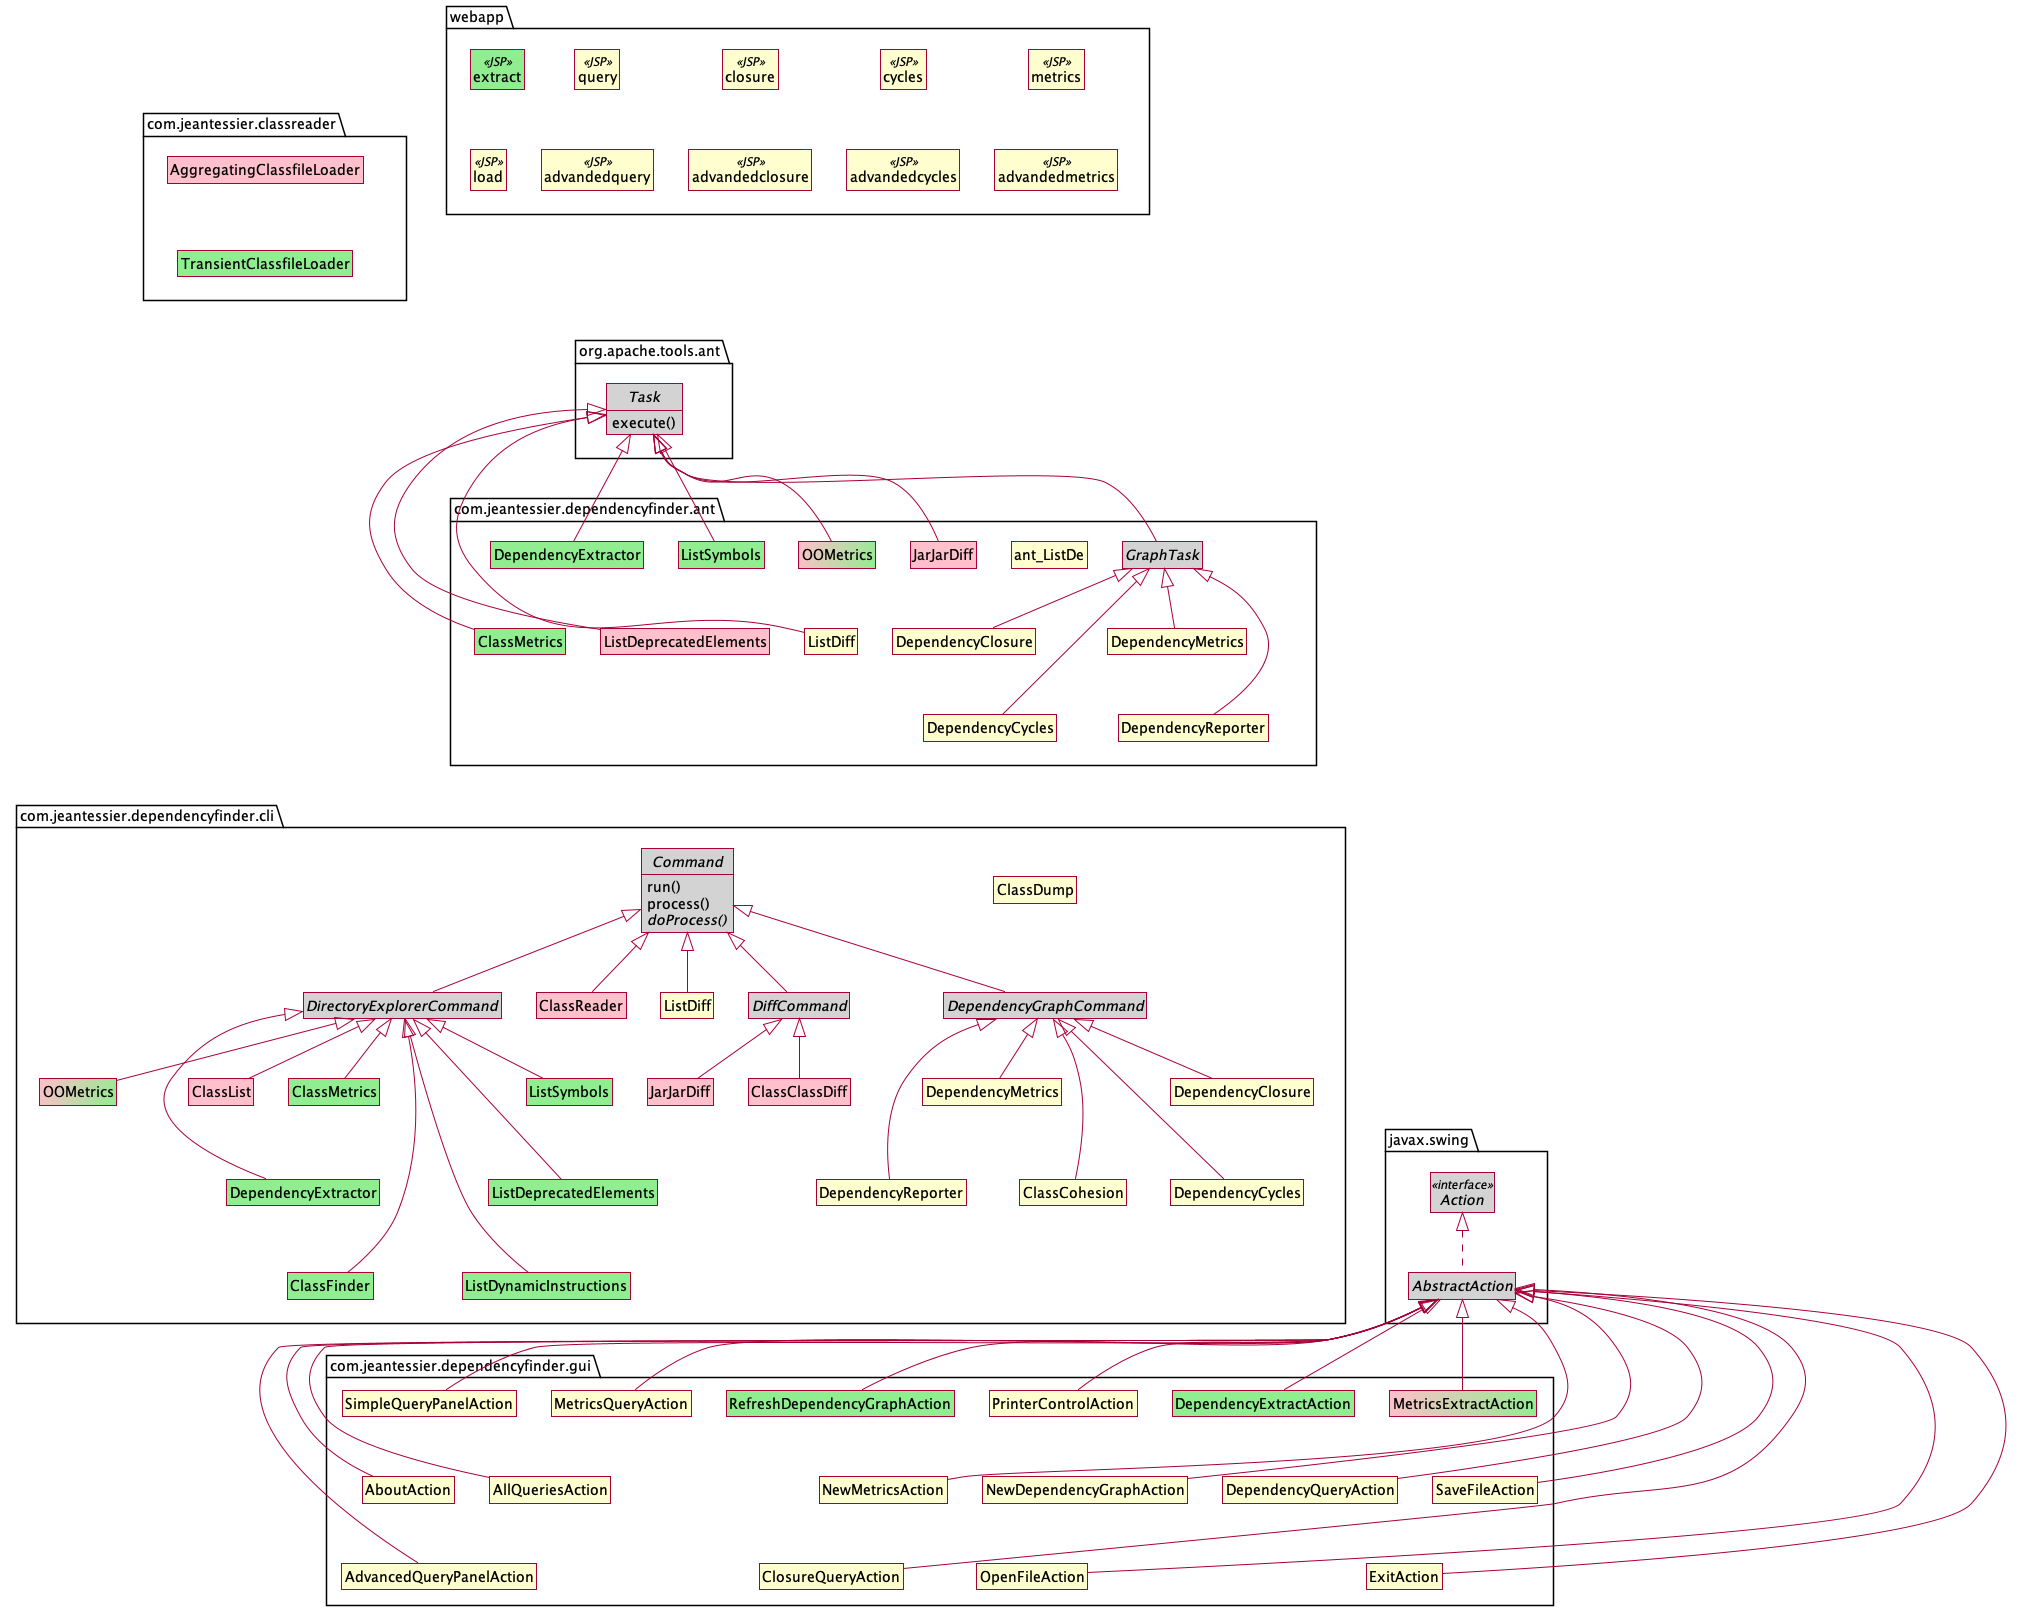

The diagram above was rendered by PlantUML. Its source (embedded in the PNG):
@startuml

skin rose
skinparam style strictuml

set separator none
hide empty members

package com.jeantessier.classreader {
  class AggregatingClassfileLoader #pink

  class TransientClassfileLoader #lightgreen

  AggregatingClassfileLoader -[hidden]-> TransientClassfileLoader
}

package org.apache.tools.ant {
  abstract Task #lightgrey {
    execute()
  }
}

package com.jeantessier.dependencyfinder.ant {
  abstract GraphTask #lightgrey
  Task <|-- GraphTask

  class "ClassMetrics" as ant_ClassMetrics #lightgreen
  Task <|-- ant_ClassMetrics

  class "DependencyClosure" as ant_DependencyClosure
  GraphTask <|-- ant_DependencyClosure

  class "DependencyCycles" as ant_DependencyCycles
  GraphTask <|-- ant_DependencyCycles

  class "DependencyExtractor" as ant_DependencyExtractor #lightgreen
  Task <|-- ant_DependencyExtractor

  class "DependencyMetrics" as ant_DependencyMetrics
  GraphTask <|-- ant_DependencyMetrics

  class "DependencyReporter" as ant_DependencyReporter
  GraphTask <|-- ant_DependencyReporter

  class "JarJarDiff" as ant_JarJarDiff #pink
  Task <|-- ant_JarJarDiff

  class "ListDeprecatedElements" as ant_ListDeprecatedElements #pink
  Task <|-- ant_ListDeprecatedElements

  class "ListDiff" as ant_ListDiff
  Task <|-- ant_ListDiff

  class "ListSymbols" as ant_ListSymbols #lightgreen
  Task <|-- ant_ListSymbols

  class "OOMetrics" as ant_OOMetrics #pink/lightgreen
  Task <|-- ant_OOMetrics

  ant_DependencyClosure -[hidden]-> ant_DependencyCycles
  ant_DependencyMetrics -[hidden]-> ant_DependencyReporter
  ant_JarJarDiff -[hidden]-> ant_ListDeprecatedElements
  ant_DependencyExtractor -[hidden]-> ant_ClassMetrics
  ant_ListDe -[hidden]-> ant_ListDiff
}

package com.jeantessier.dependencyfinder.cli {
  abstract Command #lightgrey {
    run()
    process()
    {abstract} doProcess()
  }

  abstract DiffCommand #lightgrey
  Command <|-- DiffCommand

  abstract DependencyGraphCommand #lightgrey
  Command <|-- DependencyGraphCommand

  abstract DirectoryExplorerCommand #lightgrey
  Command <|-- DirectoryExplorerCommand

  class "ClassClassDiff" as cli_ClassClassDiff #pink
  DiffCommand <|-- cli_ClassClassDiff

  class "ClassCohesion" as cli_ClassCohesion
  DependencyGraphCommand <|-- cli_ClassCohesion

  class "ClassDump" as cli_ClassDump

  class "ClassFinder" as cli_ClassFinder #lightgreen
  DirectoryExplorerCommand <|-- cli_ClassFinder

  class "ClassList" as cli_ClassList #pink
  DirectoryExplorerCommand <|-- cli_ClassList

  class "ClassMetrics" as cli_ClassMetrics #lightgreen
  DirectoryExplorerCommand <|-- cli_ClassMetrics

  class "ClassReader" as cli_ClassReader #pink
  Command <|-- cli_ClassReader

  class "DependencyClosure" as cli_DependencyClosure
  DependencyGraphCommand <|-- cli_DependencyClosure

  class "DependencyCycles" as cli_DependencyCycles
  DependencyGraphCommand <|-- cli_DependencyCycles

  class "DependencyExtractor" as cli_DependencyExtractor #lightgreen
  DirectoryExplorerCommand <|-- cli_DependencyExtractor

  class "DependencyMetrics" as cli_DependencyMetrics
  DependencyGraphCommand <|-- cli_DependencyMetrics

  class "DependencyReporter" as cli_DependencyReporter
  DependencyGraphCommand <|-- cli_DependencyReporter

  class "JarJarDiff" as cli_JarJarDiff #pink
  DiffCommand <|-- cli_JarJarDiff

  class "ListDeprecatedElements" as cli_ListDeprecatedElements #lightgreen
  DirectoryExplorerCommand <|-- cli_ListDeprecatedElements

  class "ListDiff" as cli_ListDiff
  Command <|-- cli_ListDiff

  class "ListDynamicInstructions" as cli_ListDynamicInstructions #lightgreen
  DirectoryExplorerCommand <|-- cli_ListDynamicInstructions

  class "ListSymbols" as cli_ListSymbols #lightgreen
  DirectoryExplorerCommand <|-- cli_ListSymbols

  class "OOMetrics" as cli_OOMetrics #pink/lightgreen
  DirectoryExplorerCommand <|-- cli_OOMetrics

  cli_DependencyClosure -[hidden]-> cli_DependencyCycles
  cli_DependencyMetrics -[hidden]-> cli_DependencyReporter
  cli_DependencyMetrics -[hidden]-> cli_ClassCohesion
  cli_ClassMetrics -[hidden]-> cli_DependencyExtractor
  cli_ListDeprecatedElements -[hidden]-> cli_ListDynamicInstructions
  cli_DependencyExtractor -[hidden]-> cli_ClassFinder
  cli_ListSymbols -[hidden]-> cli_ListDeprecatedElements
}

package javax.swing {
  interface Action <<interface>> #lightgrey

  abstract AbstractAction #lightgrey
  Action <|.. AbstractAction
}

package com.jeantessier.dependencyfinder.gui {
  class AboutAction
  AbstractAction <|-- AboutAction

  class AdvancedQueryPanelAction
  AbstractAction <|-- AdvancedQueryPanelAction

  class AllQueriesAction
  AbstractAction <|-- AllQueriesAction

  class ClosureQueryAction
  AbstractAction <|-- ClosureQueryAction

  class DependencyExtractAction #lightgreen
  AbstractAction <|-- DependencyExtractAction

  class DependencyQueryAction
  AbstractAction <|-- DependencyQueryAction

  class ExitAction
  AbstractAction <|-- ExitAction

  class MetricsExtractAction #pink/lightgreen
  AbstractAction <|-- MetricsExtractAction

  class MetricsQueryAction
  AbstractAction <|-- MetricsQueryAction

  class NewDependencyGraphAction
  AbstractAction <|-- NewDependencyGraphAction

  class NewMetricsAction
  AbstractAction <|-- NewMetricsAction

  class OpenFileAction
  AbstractAction <|-- OpenFileAction

  class PrinterControlAction
  AbstractAction <|-- PrinterControlAction

  class RefreshDependencyGraphAction #lightgreen
  AbstractAction <|-- RefreshDependencyGraphAction

  class SaveFileAction
  AbstractAction <|-- SaveFileAction

  class SimpleQueryPanelAction
  AbstractAction <|-- SimpleQueryPanelAction

  AboutAction -[hidden]-> AdvancedQueryPanelAction
  AllQueriesAction -[hidden]-> ClosureQueryAction
  DependencyQueryAction -[hidden]-> ExitAction
  MetricsQueryAction -[hidden]-> NewDependencyGraphAction
  NewMetricsAction -[hidden]-> OpenFileAction
  PrinterControlAction -[hidden]-> SaveFileAction
  SimpleQueryPanelAction -[hidden]-> AboutAction
  SimpleQueryPanelAction -[hidden]-> AllQueriesAction
  MetricsQueryAction -[hidden]-> DependencyQueryAction
  MetricsQueryAction -[hidden]-> NewMetricsAction
}

package webapp {
  class extract <<JSP>> #lightgreen
  class load <<JSP>>
  extract -[hidden]-> load

  class query <<JSP>>
  class advandedquery <<JSP>>
  query -[hidden]-> advandedquery

  class closure <<JSP>>
  class advandedclosure <<JSP>>
  closure -[hidden]-> advandedclosure

  class cycles <<JSP>>
  class advandedcycles <<JSP>>
  cycles -[hidden]-> advandedcycles

  class metrics <<JSP>>
  class advandedmetrics <<JSP>>
  metrics -[hidden]-> advandedmetrics
}

com.jeantessier.classreader --[hidden]-> org.apache.tools.ant
webapp --[hidden]--> org.apache.tools.ant
com.jeantessier.dependencyfinder.ant --[hidden]--> com.jeantessier.dependencyfinder.cli
com.jeantessier.dependencyfinder.cli --[hidden]--> javax.swing

@enduml